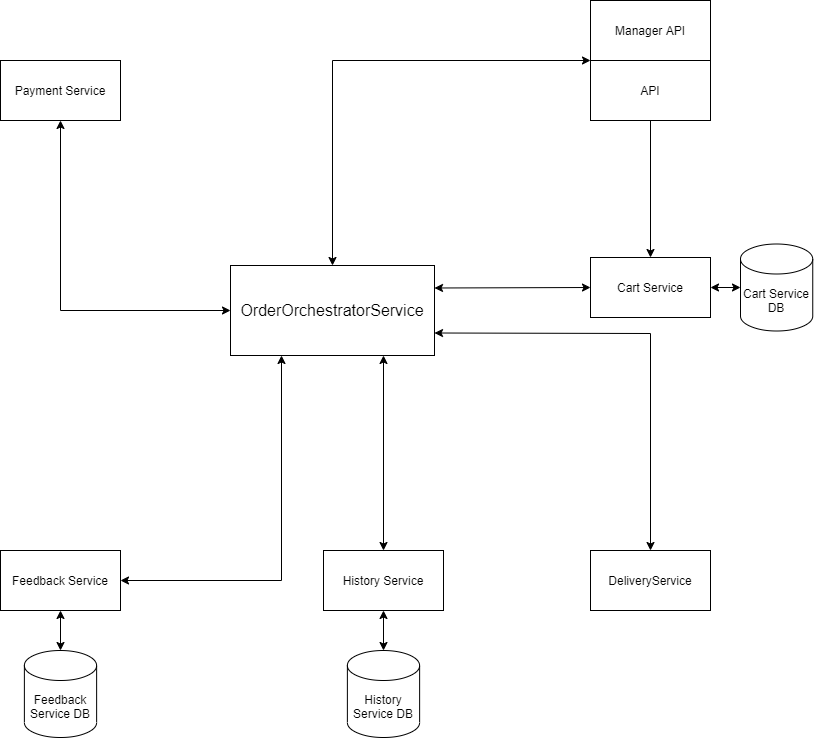

The diagram above was exported from draw.io. Its source (the exported page's mxGraphModel, read from the mxfile embedded in the PNG):
<mxGraphModel dx="1374" dy="765" grid="1" gridSize="10" guides="1" tooltips="1" connect="1" arrows="1" fold="1" page="1" pageScale="1" pageWidth="827" pageHeight="1169" math="0" shadow="0">
  <root>
    <mxCell id="0" />
    <mxCell id="1" parent="0" />
    <mxCell id="NdkFIEtU8oKWZTDpwCJn-1" value="&lt;span style=&quot;font-family: &amp;#34;whitney&amp;#34; , &amp;#34;helvetica neue&amp;#34; , &amp;#34;helvetica&amp;#34; , &amp;#34;arial&amp;#34; , sans-serif ; font-size: 16px ; text-align: left&quot;&gt;OrderOrchestratorService&lt;/span&gt;" style="rounded=0;whiteSpace=wrap;html=1;" vertex="1" parent="1">
      <mxGeometry x="240" y="285" width="204" height="90" as="geometry" />
    </mxCell>
    <mxCell id="NdkFIEtU8oKWZTDpwCJn-2" value="API" style="rounded=0;whiteSpace=wrap;html=1;labelBackgroundColor=none;fontColor=#000000;" vertex="1" parent="1">
      <mxGeometry x="600" y="80" width="120" height="60" as="geometry" />
    </mxCell>
    <mxCell id="NdkFIEtU8oKWZTDpwCJn-5" value="Cart Service" style="rounded=0;whiteSpace=wrap;html=1;labelBackgroundColor=none;fontColor=#000000;" vertex="1" parent="1">
      <mxGeometry x="600" y="277" width="120" height="60" as="geometry" />
    </mxCell>
    <mxCell id="NdkFIEtU8oKWZTDpwCJn-8" value="" style="endArrow=classic;html=1;rounded=0;fontColor=#000000;entryX=0.5;entryY=0;entryDx=0;entryDy=0;exitX=0.5;exitY=1;exitDx=0;exitDy=0;" edge="1" parent="1" source="NdkFIEtU8oKWZTDpwCJn-2" target="NdkFIEtU8oKWZTDpwCJn-5">
      <mxGeometry width="50" height="50" relative="1" as="geometry">
        <mxPoint x="640" y="385" as="sourcePoint" />
        <mxPoint x="640" y="150" as="targetPoint" />
      </mxGeometry>
    </mxCell>
    <mxCell id="NdkFIEtU8oKWZTDpwCJn-11" value="" style="endArrow=classic;startArrow=classic;html=1;rounded=0;fontColor=#000000;entryX=0;entryY=1;entryDx=0;entryDy=0;exitX=0.5;exitY=0;exitDx=0;exitDy=0;" edge="1" parent="1" source="NdkFIEtU8oKWZTDpwCJn-1" target="NdkFIEtU8oKWZTDpwCJn-14">
      <mxGeometry width="50" height="50" relative="1" as="geometry">
        <mxPoint x="380" y="420" as="sourcePoint" />
        <mxPoint x="430" y="370" as="targetPoint" />
        <Array as="points">
          <mxPoint x="342" y="80" />
        </Array>
      </mxGeometry>
    </mxCell>
    <mxCell id="NdkFIEtU8oKWZTDpwCJn-12" value="" style="endArrow=classic;startArrow=classic;html=1;rounded=0;fontColor=#000000;entryX=0;entryY=0.5;entryDx=0;entryDy=0;exitX=1;exitY=0.25;exitDx=0;exitDy=0;" edge="1" parent="1" source="NdkFIEtU8oKWZTDpwCJn-1" target="NdkFIEtU8oKWZTDpwCJn-5">
      <mxGeometry width="50" height="50" relative="1" as="geometry">
        <mxPoint x="444" y="307.5" as="sourcePoint" />
        <mxPoint x="600" y="310" as="targetPoint" />
      </mxGeometry>
    </mxCell>
    <mxCell id="NdkFIEtU8oKWZTDpwCJn-14" value="Manager API" style="rounded=0;whiteSpace=wrap;html=1;labelBackgroundColor=none;fontColor=#000000;" vertex="1" parent="1">
      <mxGeometry x="600" y="20" width="120" height="60" as="geometry" />
    </mxCell>
    <mxCell id="NdkFIEtU8oKWZTDpwCJn-16" value="Payment Service" style="rounded=0;whiteSpace=wrap;html=1;labelBackgroundColor=none;fontColor=#000000;" vertex="1" parent="1">
      <mxGeometry x="10" y="80" width="120" height="60" as="geometry" />
    </mxCell>
    <mxCell id="NdkFIEtU8oKWZTDpwCJn-17" value="" style="endArrow=classic;startArrow=classic;html=1;rounded=0;fontColor=#000000;entryX=0.5;entryY=1;entryDx=0;entryDy=0;exitX=0;exitY=0.5;exitDx=0;exitDy=0;" edge="1" parent="1" source="NdkFIEtU8oKWZTDpwCJn-1" target="NdkFIEtU8oKWZTDpwCJn-16">
      <mxGeometry width="50" height="50" relative="1" as="geometry">
        <mxPoint x="380" y="320" as="sourcePoint" />
        <mxPoint x="430" y="270" as="targetPoint" />
        <Array as="points">
          <mxPoint x="70" y="330" />
        </Array>
      </mxGeometry>
    </mxCell>
    <mxCell id="NdkFIEtU8oKWZTDpwCJn-18" value="History Service" style="rounded=0;whiteSpace=wrap;html=1;labelBackgroundColor=none;fontColor=#000000;" vertex="1" parent="1">
      <mxGeometry x="333" y="570" width="120" height="60" as="geometry" />
    </mxCell>
    <mxCell id="NdkFIEtU8oKWZTDpwCJn-19" value="" style="endArrow=classic;startArrow=classic;html=1;rounded=0;fontColor=#000000;entryX=0.5;entryY=0;entryDx=0;entryDy=0;exitX=0.75;exitY=1;exitDx=0;exitDy=0;" edge="1" parent="1" source="NdkFIEtU8oKWZTDpwCJn-1" target="NdkFIEtU8oKWZTDpwCJn-18">
      <mxGeometry width="50" height="50" relative="1" as="geometry">
        <mxPoint x="380" y="320" as="sourcePoint" />
        <mxPoint x="430" y="270" as="targetPoint" />
      </mxGeometry>
    </mxCell>
    <mxCell id="NdkFIEtU8oKWZTDpwCJn-20" value="Feedback Service" style="rounded=0;whiteSpace=wrap;html=1;labelBackgroundColor=none;fontColor=#000000;" vertex="1" parent="1">
      <mxGeometry x="10" y="570" width="120" height="60" as="geometry" />
    </mxCell>
    <mxCell id="NdkFIEtU8oKWZTDpwCJn-21" value="DeliveryService" style="rounded=0;whiteSpace=wrap;html=1;labelBackgroundColor=none;fontColor=#000000;" vertex="1" parent="1">
      <mxGeometry x="600" y="570" width="120" height="60" as="geometry" />
    </mxCell>
    <mxCell id="NdkFIEtU8oKWZTDpwCJn-22" value="" style="endArrow=classic;startArrow=classic;html=1;rounded=0;fontColor=#000000;exitX=1;exitY=0.75;exitDx=0;exitDy=0;entryX=0.5;entryY=0;entryDx=0;entryDy=0;" edge="1" parent="1" source="NdkFIEtU8oKWZTDpwCJn-1" target="NdkFIEtU8oKWZTDpwCJn-21">
      <mxGeometry width="50" height="50" relative="1" as="geometry">
        <mxPoint x="380" y="320" as="sourcePoint" />
        <mxPoint x="430" y="270" as="targetPoint" />
        <Array as="points">
          <mxPoint x="660" y="353" />
        </Array>
      </mxGeometry>
    </mxCell>
    <mxCell id="NdkFIEtU8oKWZTDpwCJn-23" value="" style="endArrow=classic;startArrow=classic;html=1;rounded=0;fontColor=#000000;exitX=0.25;exitY=1;exitDx=0;exitDy=0;entryX=1;entryY=0.5;entryDx=0;entryDy=0;" edge="1" parent="1" source="NdkFIEtU8oKWZTDpwCJn-1" target="NdkFIEtU8oKWZTDpwCJn-20">
      <mxGeometry width="50" height="50" relative="1" as="geometry">
        <mxPoint x="380" y="320" as="sourcePoint" />
        <mxPoint x="430" y="270" as="targetPoint" />
        <Array as="points">
          <mxPoint x="291" y="600" />
        </Array>
      </mxGeometry>
    </mxCell>
    <mxCell id="NdkFIEtU8oKWZTDpwCJn-26" value="Cart Service DB" style="shape=cylinder3;whiteSpace=wrap;html=1;boundedLbl=1;backgroundOutline=1;size=15;labelBackgroundColor=none;fontColor=#000000;" vertex="1" parent="1">
      <mxGeometry x="750" y="263.5" width="72.25" height="87" as="geometry" />
    </mxCell>
    <mxCell id="NdkFIEtU8oKWZTDpwCJn-27" value="" style="endArrow=classic;startArrow=classic;html=1;rounded=0;fontColor=#000000;entryX=0.5;entryY=1;entryDx=0;entryDy=0;exitX=0.5;exitY=0;exitDx=0;exitDy=0;exitPerimeter=0;" edge="1" parent="1" source="NdkFIEtU8oKWZTDpwCJn-30" target="NdkFIEtU8oKWZTDpwCJn-18">
      <mxGeometry width="50" height="50" relative="1" as="geometry">
        <mxPoint x="393" y="670" as="sourcePoint" />
        <mxPoint x="430" y="370" as="targetPoint" />
      </mxGeometry>
    </mxCell>
    <mxCell id="NdkFIEtU8oKWZTDpwCJn-28" value="" style="endArrow=classic;startArrow=classic;html=1;rounded=0;fontColor=#000000;exitX=0.5;exitY=0;exitDx=0;exitDy=0;exitPerimeter=0;entryX=0.5;entryY=1;entryDx=0;entryDy=0;" edge="1" parent="1" source="NdkFIEtU8oKWZTDpwCJn-31" target="NdkFIEtU8oKWZTDpwCJn-20">
      <mxGeometry width="50" height="50" relative="1" as="geometry">
        <mxPoint x="70" y="670" as="sourcePoint" />
        <mxPoint x="430" y="370" as="targetPoint" />
      </mxGeometry>
    </mxCell>
    <mxCell id="NdkFIEtU8oKWZTDpwCJn-29" value="" style="endArrow=classic;startArrow=classic;html=1;rounded=0;fontColor=#000000;entryX=0;entryY=0.5;entryDx=0;entryDy=0;entryPerimeter=0;exitX=1;exitY=0.5;exitDx=0;exitDy=0;" edge="1" parent="1" source="NdkFIEtU8oKWZTDpwCJn-5" target="NdkFIEtU8oKWZTDpwCJn-26">
      <mxGeometry width="50" height="50" relative="1" as="geometry">
        <mxPoint x="380" y="420" as="sourcePoint" />
        <mxPoint x="430" y="370" as="targetPoint" />
      </mxGeometry>
    </mxCell>
    <mxCell id="NdkFIEtU8oKWZTDpwCJn-30" value="History Service DB" style="shape=cylinder3;whiteSpace=wrap;html=1;boundedLbl=1;backgroundOutline=1;size=15;labelBackgroundColor=none;fontColor=#000000;" vertex="1" parent="1">
      <mxGeometry x="356.88" y="670" width="72.25" height="87" as="geometry" />
    </mxCell>
    <mxCell id="NdkFIEtU8oKWZTDpwCJn-31" value="Feedback Service DB" style="shape=cylinder3;whiteSpace=wrap;html=1;boundedLbl=1;backgroundOutline=1;size=15;labelBackgroundColor=none;fontColor=#000000;" vertex="1" parent="1">
      <mxGeometry x="33.88" y="670" width="72.25" height="87" as="geometry" />
    </mxCell>
  </root>
</mxGraphModel>